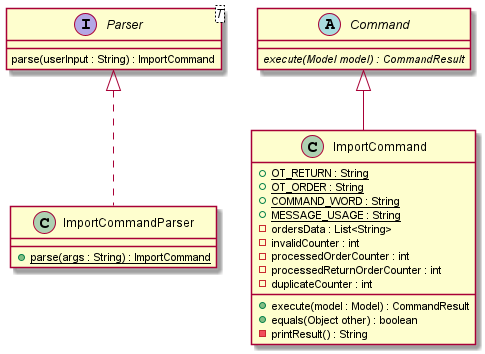

The diagram above was rendered by PlantUML. Its source (embedded in the PNG):
@startuml
class ImportCommandParser implements Parser {
    + {static} parse(args : String) : ImportCommand
}

interface Parser<T> {
    parse(userInput : String) : ImportCommand
}

abstract class Command {
    {abstract} execute(Model model) : CommandResult
}

class ImportCommand extends Command {
    + {static} OT_RETURN : String
    + {static} OT_ORDER : String
    + {static} COMMAND_WORD : String
    + {static} MESSAGE_USAGE : String
    - ordersData : List<String>
    - invalidCounter : int
    - processedOrderCounter : int
    - processedReturnOrderCounter : int
    - duplicateCounter : int

    + execute(model : Model) : CommandResult
    + equals(Object other) : boolean
    - printResult() : String
}

@enduml